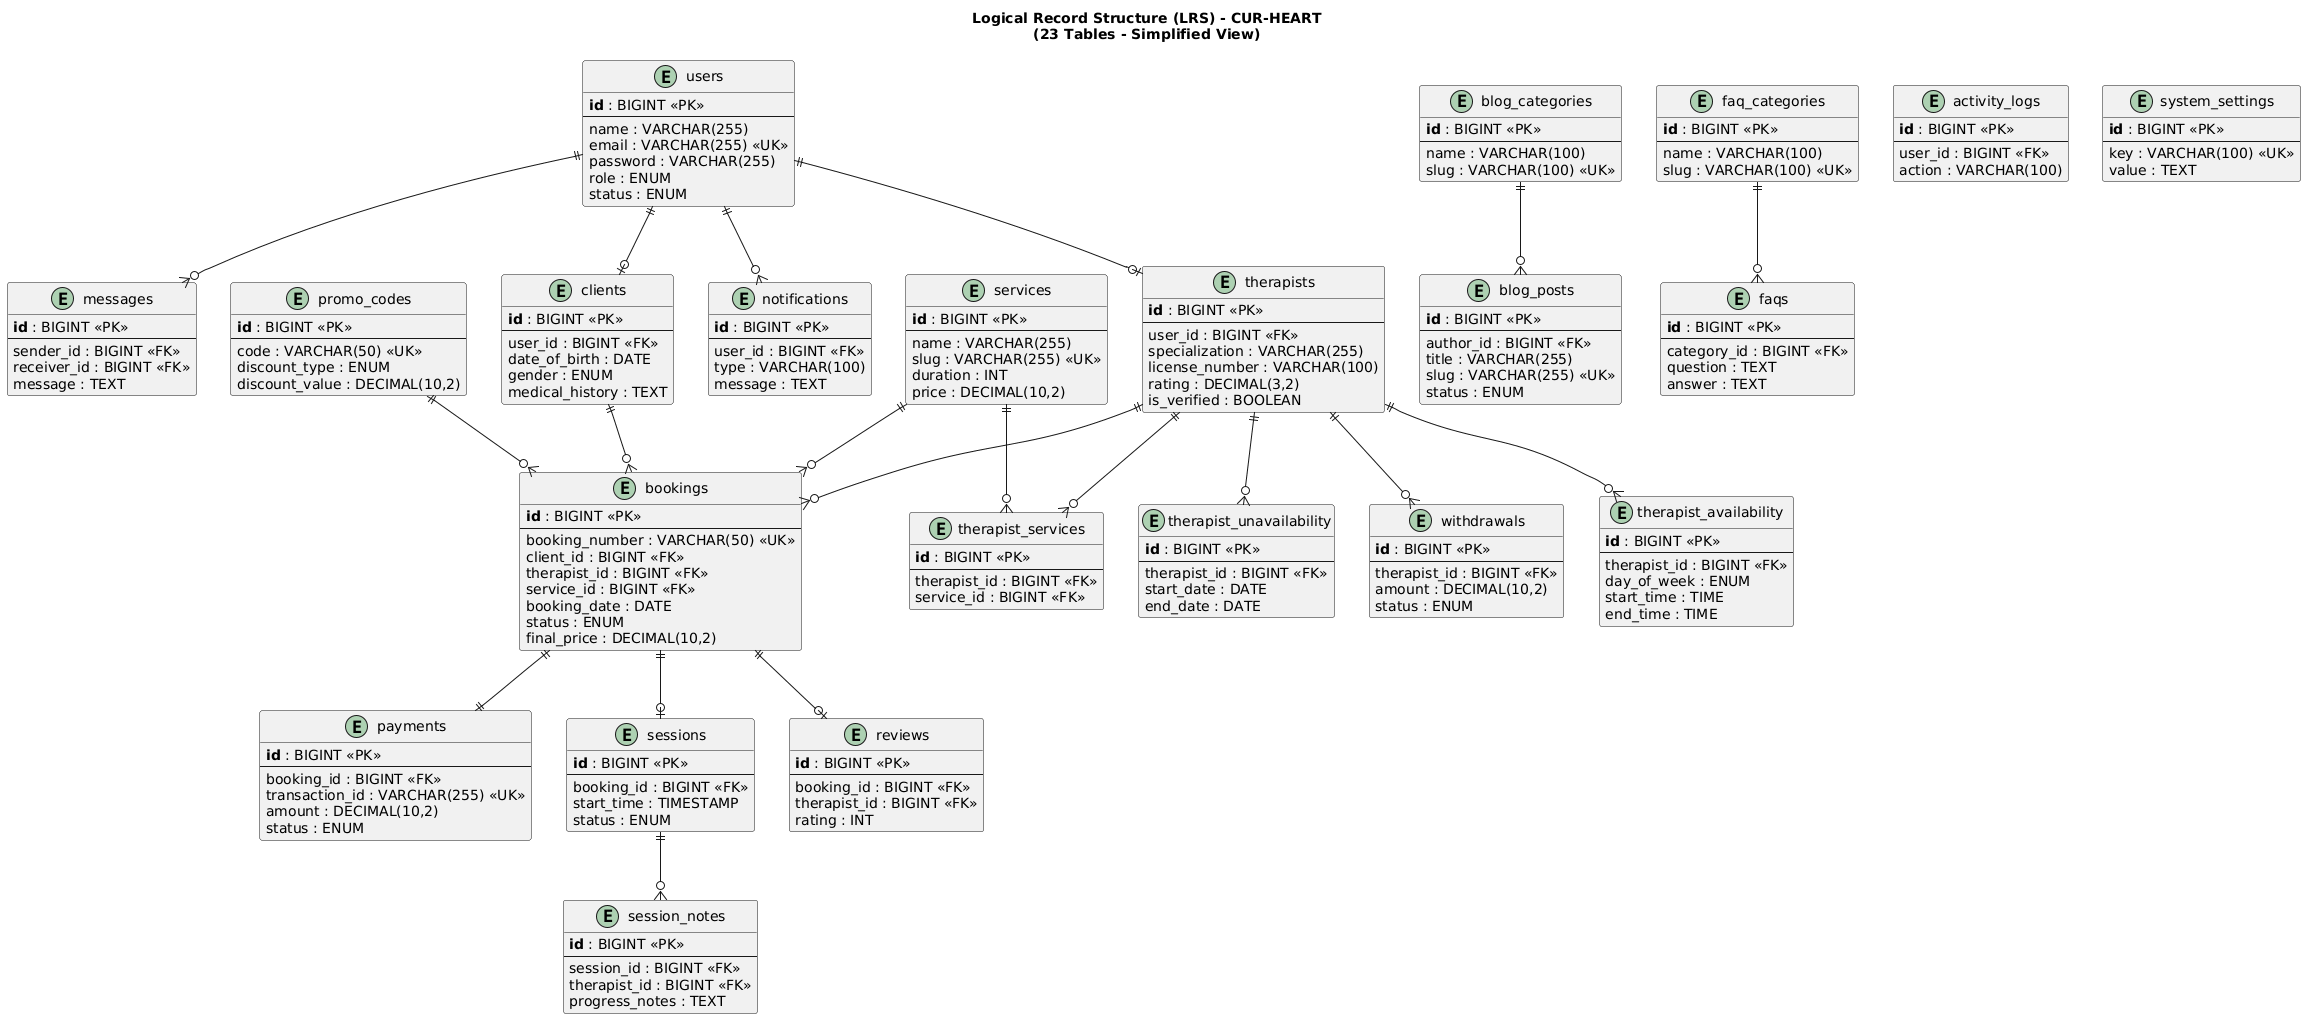

The diagram above was rendered by PlantUML. Its source (embedded in the PNG):
@startuml
skinparam backgroundColor white
skinparam defaultFontName Arial
skinparam shadowing false

title Logical Record Structure (LRS) - CUR-HEART\n(23 Tables - Simplified View)

' Core User Tables
entity "users" as users {
  **id** : BIGINT <<PK>>
  --
  name : VARCHAR(255)
  email : VARCHAR(255) <<UK>>
  password : VARCHAR(255)
  role : ENUM
  status : ENUM
}

entity "clients" as clients {
  **id** : BIGINT <<PK>>
  --
  user_id : BIGINT <<FK>>
  date_of_birth : DATE
  gender : ENUM
  medical_history : TEXT
}

entity "therapists" as therapists {
  **id** : BIGINT <<PK>>
  --
  user_id : BIGINT <<FK>>
  specialization : VARCHAR(255)
  license_number : VARCHAR(100)
  rating : DECIMAL(3,2)
  is_verified : BOOLEAN
}

' Service Tables
entity "services" as services {
  **id** : BIGINT <<PK>>
  --
  name : VARCHAR(255)
  slug : VARCHAR(255) <<UK>>
  duration : INT
  price : DECIMAL(10,2)
}

entity "therapist_services" as ts {
  **id** : BIGINT <<PK>>
  --
  therapist_id : BIGINT <<FK>>
  service_id : BIGINT <<FK>>
}

entity "therapist_availability" as avail {
  **id** : BIGINT <<PK>>
  --
  therapist_id : BIGINT <<FK>>
  day_of_week : ENUM
  start_time : TIME
  end_time : TIME
}

entity "therapist_unavailability" as unavail {
  **id** : BIGINT <<PK>>
  --
  therapist_id : BIGINT <<FK>>
  start_date : DATE
  end_date : DATE
}

' Booking & Payment
entity "bookings" as bookings {
  **id** : BIGINT <<PK>>
  --
  booking_number : VARCHAR(50) <<UK>>
  client_id : BIGINT <<FK>>
  therapist_id : BIGINT <<FK>>
  service_id : BIGINT <<FK>>
  booking_date : DATE
  status : ENUM
  final_price : DECIMAL(10,2)
}

entity "payments" as payments {
  **id** : BIGINT <<PK>>
  --
  booking_id : BIGINT <<FK>>
  transaction_id : VARCHAR(255) <<UK>>
  amount : DECIMAL(10,2)
  status : ENUM
}

entity "promo_codes" as promo {
  **id** : BIGINT <<PK>>
  --
  code : VARCHAR(50) <<UK>>
  discount_type : ENUM
  discount_value : DECIMAL(10,2)
}

' Session Tables
entity "sessions" as sessions {
  **id** : BIGINT <<PK>>
  --
  booking_id : BIGINT <<FK>>
  start_time : TIMESTAMP
  status : ENUM
}

entity "session_notes" as notes {
  **id** : BIGINT <<PK>>
  --
  session_id : BIGINT <<FK>>
  therapist_id : BIGINT <<FK>>
  progress_notes : TEXT
}

entity "reviews" as reviews {
  **id** : BIGINT <<PK>>
  --
  booking_id : BIGINT <<FK>>
  therapist_id : BIGINT <<FK>>
  rating : INT
}

' Content Tables
entity "blog_posts" as blog {
  **id** : BIGINT <<PK>>
  --
  author_id : BIGINT <<FK>>
  title : VARCHAR(255)
  slug : VARCHAR(255) <<UK>>
  status : ENUM
}

entity "blog_categories" as blog_cat {
  **id** : BIGINT <<PK>>
  --
  name : VARCHAR(100)
  slug : VARCHAR(100) <<UK>>
}

entity "faqs" as faqs {
  **id** : BIGINT <<PK>>
  --
  category_id : BIGINT <<FK>>
  question : TEXT
  answer : TEXT
}

entity "faq_categories" as faq_cat {
  **id** : BIGINT <<PK>>
  --
  name : VARCHAR(100)
  slug : VARCHAR(100) <<UK>>
}

' Communication Tables
entity "messages" as messages {
  **id** : BIGINT <<PK>>
  --
  sender_id : BIGINT <<FK>>
  receiver_id : BIGINT <<FK>>
  message : TEXT
}

entity "notifications" as notif {
  **id** : BIGINT <<PK>>
  --
  user_id : BIGINT <<FK>>
  type : VARCHAR(100)
  message : TEXT
}

' Financial & System
entity "withdrawals" as withdraw {
  **id** : BIGINT <<PK>>
  --
  therapist_id : BIGINT <<FK>>
  amount : DECIMAL(10,2)
  status : ENUM
}

entity "activity_logs" as logs {
  **id** : BIGINT <<PK>>
  --
  user_id : BIGINT <<FK>>
  action : VARCHAR(100)
}

entity "system_settings" as settings {
  **id** : BIGINT <<PK>>
  --
  key : VARCHAR(100) <<UK>>
  value : TEXT
}

' Relationships
users ||--o| clients
users ||--o| therapists

therapists ||--o{ ts
therapists ||--o{ avail
therapists ||--o{ unavail
services ||--o{ ts

clients ||--o{ bookings
therapists ||--o{ bookings
services ||--o{ bookings
promo ||--o{ bookings

bookings ||--|| payments
bookings ||--o| sessions
bookings ||--o| reviews

sessions ||--o{ notes

blog_cat ||--o{ blog
faq_cat ||--o{ faqs

users ||--o{ messages
users ||--o{ notif

therapists ||--o{ withdraw
@enduml